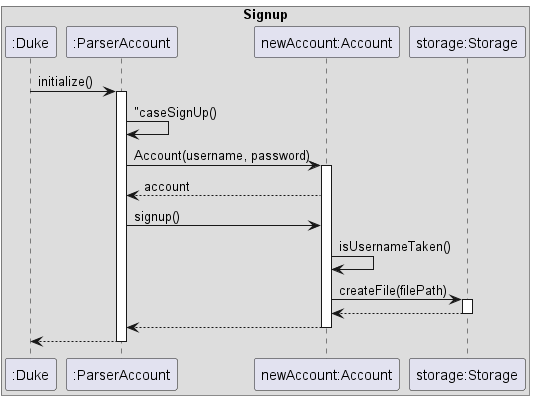

The diagram above was rendered by PlantUML. Its source (embedded in the PNG):
@startuml
'https://plantuml.com/sequence-diagram

box "Signup"
participant ":Duke" as Duke
participant ":ParserAccount" as ParserAccount
participant "newAccount:Account" as Account
participant "storage:Storage" as Storage

Duke -> ParserAccount: initialize()
Activate ParserAccount
ParserAccount -> ParserAccount: "caseSignUp()

ParserAccount -> Account: Account(username, password)
Activate Account
Account --> ParserAccount: account
ParserAccount -> Account: signup()
Account -> Account: isUsernameTaken()
Account -> Storage: createFile(filePath)
Activate Storage
Storage --> Account
Deactivate Storage
Account --> ParserAccount
Deactivate Account
ParserAccount --> Duke
Deactivate ParserAccount
@enduml